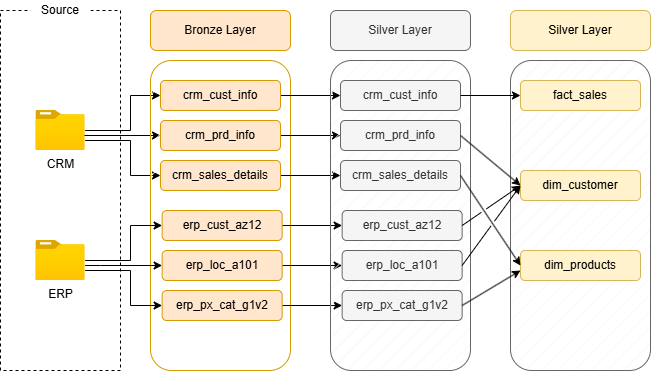

The diagram above was exported from draw.io. Its source (the exported page's mxGraphModel, read from the mxfile embedded in the PNG):
<mxGraphModel dx="464" dy="825" grid="1" gridSize="10" guides="1" tooltips="1" connect="1" arrows="1" fold="1" page="1" pageScale="1" pageWidth="827" pageHeight="1169" math="0" shadow="0">
  <root>
    <mxCell id="0" />
    <mxCell id="1" parent="0" />
    <mxCell id="wRgmOdS13LXvoLSjiFKV-2" value="" style="rounded=0;whiteSpace=wrap;html=1;fillColor=none;dashed=1;" parent="1" vertex="1">
      <mxGeometry x="40" y="120" width="120" height="360" as="geometry" />
    </mxCell>
    <mxCell id="wRgmOdS13LXvoLSjiFKV-3" value="Source" style="rounded=0;whiteSpace=wrap;html=1;strokeColor=none;" parent="1" vertex="1">
      <mxGeometry x="70" y="110" width="60" height="20" as="geometry" />
    </mxCell>
    <mxCell id="wRgmOdS13LXvoLSjiFKV-12" style="edgeStyle=orthogonalEdgeStyle;rounded=0;orthogonalLoop=1;jettySize=auto;html=1;entryX=0;entryY=0.5;entryDx=0;entryDy=0;exitX=0.967;exitY=0.625;exitDx=0;exitDy=0;exitPerimeter=0;" parent="1" source="wRgmOdS13LXvoLSjiFKV-4" target="wRgmOdS13LXvoLSjiFKV-9" edge="1">
      <mxGeometry relative="1" as="geometry" />
    </mxCell>
    <mxCell id="wRgmOdS13LXvoLSjiFKV-13" style="edgeStyle=orthogonalEdgeStyle;rounded=0;orthogonalLoop=1;jettySize=auto;html=1;entryX=0;entryY=0.5;entryDx=0;entryDy=0;" parent="1" source="wRgmOdS13LXvoLSjiFKV-4" target="wRgmOdS13LXvoLSjiFKV-8" edge="1">
      <mxGeometry relative="1" as="geometry">
        <Array as="points">
          <mxPoint x="170" y="240" />
          <mxPoint x="170" y="205" />
        </Array>
      </mxGeometry>
    </mxCell>
    <mxCell id="wRgmOdS13LXvoLSjiFKV-14" style="edgeStyle=orthogonalEdgeStyle;rounded=0;orthogonalLoop=1;jettySize=auto;html=1;entryX=0;entryY=0.5;entryDx=0;entryDy=0;" parent="1" source="wRgmOdS13LXvoLSjiFKV-4" target="wRgmOdS13LXvoLSjiFKV-10" edge="1">
      <mxGeometry relative="1" as="geometry">
        <Array as="points">
          <mxPoint x="170" y="250" />
          <mxPoint x="170" y="285" />
        </Array>
      </mxGeometry>
    </mxCell>
    <mxCell id="wRgmOdS13LXvoLSjiFKV-4" value="CRM" style="image;aspect=fixed;html=1;points=[];align=center;fontSize=12;image=img/lib/azure2/general/Folder_Blank.svg;" parent="1" vertex="1">
      <mxGeometry x="75.36" y="220" width="49.29" height="40" as="geometry" />
    </mxCell>
    <mxCell id="wRgmOdS13LXvoLSjiFKV-5" value="ERP" style="image;aspect=fixed;html=1;points=[];align=center;fontSize=12;image=img/lib/azure2/general/Folder_Blank.svg;" parent="1" vertex="1">
      <mxGeometry x="75.36" y="350" width="49.29" height="40" as="geometry" />
    </mxCell>
    <mxCell id="wRgmOdS13LXvoLSjiFKV-6" value="" style="rounded=1;whiteSpace=wrap;html=1;fillColor=default;strokeColor=#d79b00;fillStyle=hatch;" parent="1" vertex="1">
      <mxGeometry x="190" y="170" width="140" height="310" as="geometry" />
    </mxCell>
    <mxCell id="wRgmOdS13LXvoLSjiFKV-7" value="Bronze Layer" style="rounded=1;whiteSpace=wrap;html=1;fillColor=#ffe6cc;strokeColor=#d79b00;" parent="1" vertex="1">
      <mxGeometry x="190" y="120" width="140" height="40" as="geometry" />
    </mxCell>
    <mxCell id="agPTdEmZPATC7Yri4v_7-17" style="edgeStyle=orthogonalEdgeStyle;rounded=0;orthogonalLoop=1;jettySize=auto;html=1;exitX=1;exitY=0.5;exitDx=0;exitDy=0;" parent="1" source="wRgmOdS13LXvoLSjiFKV-8" target="agPTdEmZPATC7Yri4v_7-11" edge="1">
      <mxGeometry relative="1" as="geometry" />
    </mxCell>
    <mxCell id="wRgmOdS13LXvoLSjiFKV-8" value="crm_cust_info" style="rounded=1;whiteSpace=wrap;html=1;fillColor=#ffe6cc;strokeColor=#d79b00;" parent="1" vertex="1">
      <mxGeometry x="200" y="190" width="120" height="30" as="geometry" />
    </mxCell>
    <mxCell id="agPTdEmZPATC7Yri4v_7-18" style="edgeStyle=orthogonalEdgeStyle;rounded=0;orthogonalLoop=1;jettySize=auto;html=1;exitX=1;exitY=0.5;exitDx=0;exitDy=0;" parent="1" source="wRgmOdS13LXvoLSjiFKV-9" target="agPTdEmZPATC7Yri4v_7-12" edge="1">
      <mxGeometry relative="1" as="geometry" />
    </mxCell>
    <mxCell id="wRgmOdS13LXvoLSjiFKV-9" value="crm_prd_info" style="rounded=1;whiteSpace=wrap;html=1;fillColor=#ffe6cc;strokeColor=#d79b00;" parent="1" vertex="1">
      <mxGeometry x="200" y="230" width="120" height="30" as="geometry" />
    </mxCell>
    <mxCell id="agPTdEmZPATC7Yri4v_7-20" style="edgeStyle=orthogonalEdgeStyle;rounded=0;orthogonalLoop=1;jettySize=auto;html=1;exitX=1;exitY=0.5;exitDx=0;exitDy=0;" parent="1" source="wRgmOdS13LXvoLSjiFKV-10" target="agPTdEmZPATC7Yri4v_7-13" edge="1">
      <mxGeometry relative="1" as="geometry" />
    </mxCell>
    <mxCell id="wRgmOdS13LXvoLSjiFKV-10" value="crm_sales_details" style="rounded=1;whiteSpace=wrap;html=1;fillColor=#ffe6cc;strokeColor=#d79b00;" parent="1" vertex="1">
      <mxGeometry x="200" y="270" width="120" height="30" as="geometry" />
    </mxCell>
    <mxCell id="wRgmOdS13LXvoLSjiFKV-20" style="edgeStyle=orthogonalEdgeStyle;rounded=0;orthogonalLoop=1;jettySize=auto;html=1;entryX=0;entryY=0.5;entryDx=0;entryDy=0;" parent="1" source="wRgmOdS13LXvoLSjiFKV-5" target="wRgmOdS13LXvoLSjiFKV-24" edge="1">
      <mxGeometry relative="1" as="geometry">
        <mxPoint x="124.65" y="375" as="sourcePoint" />
        <Array as="points">
          <mxPoint x="140" y="375" />
          <mxPoint x="140" y="375" />
        </Array>
      </mxGeometry>
    </mxCell>
    <mxCell id="wRgmOdS13LXvoLSjiFKV-21" style="edgeStyle=orthogonalEdgeStyle;rounded=0;orthogonalLoop=1;jettySize=auto;html=1;entryX=0;entryY=0.5;entryDx=0;entryDy=0;" parent="1" source="wRgmOdS13LXvoLSjiFKV-5" target="wRgmOdS13LXvoLSjiFKV-23" edge="1">
      <mxGeometry relative="1" as="geometry">
        <mxPoint x="126.65" y="370" as="sourcePoint" />
        <Array as="points">
          <mxPoint x="170" y="370" />
          <mxPoint x="170" y="335" />
        </Array>
      </mxGeometry>
    </mxCell>
    <mxCell id="wRgmOdS13LXvoLSjiFKV-22" style="edgeStyle=orthogonalEdgeStyle;rounded=0;orthogonalLoop=1;jettySize=auto;html=1;entryX=0;entryY=0.5;entryDx=0;entryDy=0;" parent="1" source="wRgmOdS13LXvoLSjiFKV-5" target="wRgmOdS13LXvoLSjiFKV-25" edge="1">
      <mxGeometry relative="1" as="geometry">
        <mxPoint x="126.65" y="380" as="sourcePoint" />
        <Array as="points">
          <mxPoint x="170" y="380" />
          <mxPoint x="170" y="415" />
        </Array>
      </mxGeometry>
    </mxCell>
    <mxCell id="agPTdEmZPATC7Yri4v_7-21" style="edgeStyle=orthogonalEdgeStyle;rounded=0;orthogonalLoop=1;jettySize=auto;html=1;exitX=1;exitY=0.5;exitDx=0;exitDy=0;entryX=0;entryY=0.5;entryDx=0;entryDy=0;" parent="1" source="wRgmOdS13LXvoLSjiFKV-23" target="agPTdEmZPATC7Yri4v_7-14" edge="1">
      <mxGeometry relative="1" as="geometry" />
    </mxCell>
    <mxCell id="wRgmOdS13LXvoLSjiFKV-23" value="erp_cust_az12" style="rounded=1;whiteSpace=wrap;html=1;fillColor=#ffe6cc;strokeColor=#d79b00;" parent="1" vertex="1">
      <mxGeometry x="201.65" y="320" width="120" height="30" as="geometry" />
    </mxCell>
    <mxCell id="agPTdEmZPATC7Yri4v_7-22" style="edgeStyle=orthogonalEdgeStyle;rounded=0;orthogonalLoop=1;jettySize=auto;html=1;exitX=1;exitY=0.5;exitDx=0;exitDy=0;entryX=0;entryY=0.5;entryDx=0;entryDy=0;" parent="1" source="wRgmOdS13LXvoLSjiFKV-24" target="agPTdEmZPATC7Yri4v_7-15" edge="1">
      <mxGeometry relative="1" as="geometry" />
    </mxCell>
    <mxCell id="wRgmOdS13LXvoLSjiFKV-24" value="erp_loc_a101" style="rounded=1;whiteSpace=wrap;html=1;fillColor=#ffe6cc;strokeColor=#d79b00;" parent="1" vertex="1">
      <mxGeometry x="201.65" y="360" width="120" height="30" as="geometry" />
    </mxCell>
    <mxCell id="agPTdEmZPATC7Yri4v_7-23" style="edgeStyle=orthogonalEdgeStyle;rounded=0;orthogonalLoop=1;jettySize=auto;html=1;exitX=1;exitY=0.5;exitDx=0;exitDy=0;" parent="1" source="wRgmOdS13LXvoLSjiFKV-25" target="agPTdEmZPATC7Yri4v_7-16" edge="1">
      <mxGeometry relative="1" as="geometry" />
    </mxCell>
    <mxCell id="wRgmOdS13LXvoLSjiFKV-25" value="erp_px_cat_g1v2" style="rounded=1;whiteSpace=wrap;html=1;fillColor=#ffe6cc;strokeColor=#d79b00;" parent="1" vertex="1">
      <mxGeometry x="201.65" y="400" width="120" height="30" as="geometry" />
    </mxCell>
    <mxCell id="agPTdEmZPATC7Yri4v_7-9" value="" style="rounded=1;whiteSpace=wrap;html=1;fillColor=#f5f5f5;strokeColor=#666666;fillStyle=hatch;fontColor=#333333;" parent="1" vertex="1">
      <mxGeometry x="370" y="170" width="140" height="310" as="geometry" />
    </mxCell>
    <mxCell id="agPTdEmZPATC7Yri4v_7-10" value="Silver Layer" style="rounded=1;whiteSpace=wrap;html=1;fillColor=#f5f5f5;strokeColor=#666666;fontColor=#333333;" parent="1" vertex="1">
      <mxGeometry x="370" y="120" width="140" height="40" as="geometry" />
    </mxCell>
    <mxCell id="agPTdEmZPATC7Yri4v_7-11" value="crm_cust_info" style="rounded=1;whiteSpace=wrap;html=1;fillColor=#f5f5f5;strokeColor=#666666;fontColor=#333333;" parent="1" vertex="1">
      <mxGeometry x="380" y="190" width="120" height="30" as="geometry" />
    </mxCell>
    <mxCell id="agPTdEmZPATC7Yri4v_7-12" value="crm_prd_info" style="rounded=1;whiteSpace=wrap;html=1;fillColor=#f5f5f5;strokeColor=#666666;fontColor=#333333;" parent="1" vertex="1">
      <mxGeometry x="380" y="230" width="120" height="30" as="geometry" />
    </mxCell>
    <mxCell id="agPTdEmZPATC7Yri4v_7-13" value="crm_sales_details" style="rounded=1;whiteSpace=wrap;html=1;fillColor=#f5f5f5;strokeColor=#666666;fontColor=#333333;" parent="1" vertex="1">
      <mxGeometry x="380" y="270" width="120" height="30" as="geometry" />
    </mxCell>
    <mxCell id="agPTdEmZPATC7Yri4v_7-14" value="erp_cust_az12" style="rounded=1;whiteSpace=wrap;html=1;fillColor=#f5f5f5;strokeColor=#666666;fontColor=#333333;" parent="1" vertex="1">
      <mxGeometry x="381.65" y="320" width="120" height="30" as="geometry" />
    </mxCell>
    <mxCell id="agPTdEmZPATC7Yri4v_7-15" value="erp_loc_a101" style="rounded=1;whiteSpace=wrap;html=1;fillColor=#f5f5f5;strokeColor=#666666;fontColor=#333333;" parent="1" vertex="1">
      <mxGeometry x="381.65" y="360" width="120" height="30" as="geometry" />
    </mxCell>
    <mxCell id="agPTdEmZPATC7Yri4v_7-16" value="erp_px_cat_g1v2" style="rounded=1;whiteSpace=wrap;html=1;fillColor=#f5f5f5;strokeColor=#666666;fontColor=#333333;" parent="1" vertex="1">
      <mxGeometry x="381.65" y="400" width="120" height="30" as="geometry" />
    </mxCell>
    <mxCell id="zNfgI53FXG7-QWETbt7L-1" value="" style="rounded=1;whiteSpace=wrap;html=1;fillColor=#f5f5f5;strokeColor=#666666;fillStyle=hatch;fontColor=#333333;" parent="1" vertex="1">
      <mxGeometry x="550" y="170" width="140" height="310" as="geometry" />
    </mxCell>
    <mxCell id="zNfgI53FXG7-QWETbt7L-2" value="Silver Layer" style="rounded=1;whiteSpace=wrap;html=1;fillColor=#fff2cc;strokeColor=#d6b656;" parent="1" vertex="1">
      <mxGeometry x="550" y="120" width="140" height="40" as="geometry" />
    </mxCell>
    <mxCell id="zNfgI53FXG7-QWETbt7L-3" value="fact_sales" style="rounded=1;whiteSpace=wrap;html=1;fillColor=#fff2cc;strokeColor=#d6b656;" parent="1" vertex="1">
      <mxGeometry x="560" y="190" width="120" height="30" as="geometry" />
    </mxCell>
    <mxCell id="zNfgI53FXG7-QWETbt7L-7" value="dim_customer" style="rounded=1;whiteSpace=wrap;html=1;fillColor=#fff2cc;strokeColor=#d6b656;" parent="1" vertex="1">
      <mxGeometry x="560" y="280" width="120" height="30" as="geometry" />
    </mxCell>
    <mxCell id="zNfgI53FXG7-QWETbt7L-8" value="dim_products" style="rounded=1;whiteSpace=wrap;html=1;fillColor=#fff2cc;strokeColor=#d6b656;" parent="1" vertex="1">
      <mxGeometry x="560" y="360" width="120" height="30" as="geometry" />
    </mxCell>
    <mxCell id="mS73iAcSuyjPZqhFxExw-3" value="" style="endArrow=classic;html=1;rounded=0;exitX=1;exitY=0.5;exitDx=0;exitDy=0;entryX=0;entryY=0.5;entryDx=0;entryDy=0;" parent="1" source="agPTdEmZPATC7Yri4v_7-11" target="zNfgI53FXG7-QWETbt7L-3" edge="1">
      <mxGeometry width="50" height="50" relative="1" as="geometry">
        <mxPoint x="510" y="250" as="sourcePoint" />
        <mxPoint x="560" y="200" as="targetPoint" />
      </mxGeometry>
    </mxCell>
    <mxCell id="mS73iAcSuyjPZqhFxExw-4" value="" style="endArrow=classic;html=1;rounded=0;exitX=1;exitY=0.5;exitDx=0;exitDy=0;entryX=0;entryY=0.5;entryDx=0;entryDy=0;" parent="1" source="agPTdEmZPATC7Yri4v_7-12" target="zNfgI53FXG7-QWETbt7L-7" edge="1">
      <mxGeometry width="50" height="50" relative="1" as="geometry">
        <mxPoint x="540" y="230" as="sourcePoint" />
        <mxPoint x="600" y="230" as="targetPoint" />
      </mxGeometry>
    </mxCell>
    <mxCell id="mS73iAcSuyjPZqhFxExw-5" value="" style="endArrow=classic;html=1;rounded=0;exitX=1;exitY=0.5;exitDx=0;exitDy=0;entryX=0;entryY=0.5;entryDx=0;entryDy=0;jumpStyle=gap;" parent="1" source="agPTdEmZPATC7Yri4v_7-13" target="zNfgI53FXG7-QWETbt7L-8" edge="1">
      <mxGeometry width="50" height="50" relative="1" as="geometry">
        <mxPoint x="550" y="230" as="sourcePoint" />
        <mxPoint x="610" y="230" as="targetPoint" />
      </mxGeometry>
    </mxCell>
    <mxCell id="mS73iAcSuyjPZqhFxExw-6" value="" style="endArrow=classic;html=1;rounded=0;exitX=1;exitY=0.5;exitDx=0;exitDy=0;entryX=0;entryY=0.5;entryDx=0;entryDy=0;jumpStyle=gap;" parent="1" source="agPTdEmZPATC7Yri4v_7-14" target="zNfgI53FXG7-QWETbt7L-7" edge="1">
      <mxGeometry width="50" height="50" relative="1" as="geometry">
        <mxPoint x="580" y="230" as="sourcePoint" />
        <mxPoint x="640" y="230" as="targetPoint" />
      </mxGeometry>
    </mxCell>
    <mxCell id="mS73iAcSuyjPZqhFxExw-7" value="" style="endArrow=classic;html=1;rounded=0;exitX=1;exitY=0.5;exitDx=0;exitDy=0;entryX=0;entryY=0.5;entryDx=0;entryDy=0;jumpStyle=gap;" parent="1" source="agPTdEmZPATC7Yri4v_7-15" target="zNfgI53FXG7-QWETbt7L-7" edge="1">
      <mxGeometry width="50" height="50" relative="1" as="geometry">
        <mxPoint x="610" y="380" as="sourcePoint" />
        <mxPoint x="560" y="375" as="targetPoint" />
      </mxGeometry>
    </mxCell>
    <mxCell id="mS73iAcSuyjPZqhFxExw-8" value="" style="endArrow=classic;html=1;rounded=0;exitX=1;exitY=0.5;exitDx=0;exitDy=0;jumpStyle=gap;" parent="1" source="agPTdEmZPATC7Yri4v_7-16" edge="1">
      <mxGeometry width="50" height="50" relative="1" as="geometry">
        <mxPoint x="570" y="330" as="sourcePoint" />
        <mxPoint x="560" y="380" as="targetPoint" />
      </mxGeometry>
    </mxCell>
  </root>
</mxGraphModel>